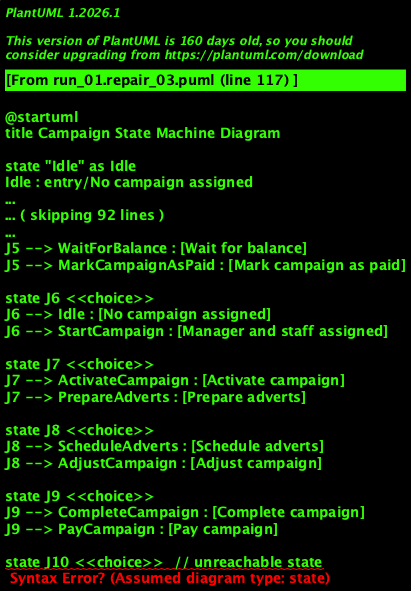

The diagram above was rendered by PlantUML. Its source (embedded in the PNG):
@startuml
title Campaign State Machine Diagram

state "Idle" as Idle
Idle : entry/No campaign assigned
Idle : do/Remain in same state
Idle : exit/Assign manager and staff / Start campaign

state "Start Campaign" as StartCampaign
StartCampaign : entry/Manager and staff assigned
StartCampaign : do/Start campaign
StartCampaign : exit/Activate campaign

state "Activate Campaign" as ActivateCampaign
ActivateCampaign : entry/Campaign activated
ActivateCampaign : do/Prepare adverts
ActivateCampaign : exit/Approve adverts

state "Prepare Adverts" as PrepareAdverts
PrepareAdverts : entry/Adverts prepared
PrepareAdverts : do/Approve adverts
PrepareAdverts : exit/Schedule adverts

state "Schedule Adverts" as ScheduleAdverts
ScheduleAdverts : entry/Adverts scheduled
ScheduleAdverts : do/Run adverts
ScheduleAdverts : exit/Adjust campaign

state "Adjust Campaign" as AdjustCampaign
AdjustCampaign : entry/Campaign adjusted
AdjustCampaign : do/Run adverts
AdjustCampaign : exit/Complete campaign

state "Complete Campaign" as CompleteCampaign
CompleteCampaign : entry/Campaign completed
CompleteCampaign : do/Prepare final statement
CompleteCampaign : exit/Pay campaign

state "Pay Campaign" as PayCampaign
PayCampaign : entry/Pay campaign
PayCampaign : do/Handle payment
PayCampaign : exit/Archive campaign

state "Archive Campaign" as ArchiveCampaign
ArchiveCampaign : entry/Campaign archived
ArchiveCampaign : do/Release staff and managers
ArchiveCampaign : exit/End

state "Refund Campaign" as RefundCampaign
RefundCampaign : entry/Refund campaign
RefundCampaign : do/Generate refund
RefundCampaign : exit/Wait for balance

state "Wait for Balance" as WaitForBalance
WaitForBalance : entry/Wait for balance
WaitForBalance : do/Wait for balance
WaitForBalance : exit/Mark campaign as paid

state "Mark Campaign as Paid" as MarkCampaignAsPaid
MarkCampaignAsPaid : entry/Mark campaign as paid
MarkCampaignAsPaid : do/Mark campaign as paid
MarkCampaignAsPaid : exit/End

[*] --> Idle: START_EVENT

Idle --> StartCampaign: [Manager and staff assigned]
StartCampaign --> ActivateCampaign: ACTIVATE_CAMPAIGN_EVENT
ActivateCampaign --> PrepareAdverts: PREPARE_ADVERTS_EVENT
PrepareAdverts --> ScheduleAdverts: SCHEDULE_ADVERTS_EVENT
ScheduleAdverts --> AdjustCampaign: ADJUST_CAMPAIGN_EVENT
AdjustCampaign --> CompleteCampaign: COMPLETE_CAMPAIGN_EVENT

CompleteCampaign --> PayCampaign: PAY_CAMPAIGN_EVENT
PayCampaign --> ArchiveCampaign: ARCHIVE_CAMPAIGN_EVENT
ArchiveCampaign --> End: END_EVENT

RefundCampaign --> WaitForBalance: REFUND_CAMPAIGN_EVENT
WaitForBalance --> MarkCampaignAsPaid: MARK_CAMPAIGN_AS_PAID_EVENT
MarkCampaignAsPaid --> End: END_EVENT

state J1 <<choice>>
J1 --> StartCampaign : [Manager and staff assigned]
J1 --> RefundCampaign : [Refund campaign]

state J2 <<choice>>
J2 --> PrepareAdverts : [Prepare adverts]
J2 --> ScheduleAdverts : [Schedule adverts]

state J3 <<choice>>
J3 --> AdjustCampaign : [Adjust campaign]
J3 --> CompleteCampaign : [Complete campaign]

state J4 <<choice>>
J4 --> PayCampaign : [Pay campaign]
J4 --> ArchiveCampaign : [Archive campaign]

state J5 <<choice>>
J5 --> WaitForBalance : [Wait for balance]
J5 --> MarkCampaignAsPaid : [Mark campaign as paid]

state J6 <<choice>>
J6 --> Idle : [No campaign assigned]
J6 --> StartCampaign : [Manager and staff assigned]

state J7 <<choice>>
J7 --> ActivateCampaign : [Activate campaign]
J7 --> PrepareAdverts : [Prepare adverts]

state J8 <<choice>>
J8 --> ScheduleAdverts : [Schedule adverts]
J8 --> AdjustCampaign : [Adjust campaign]

state J9 <<choice>>
J9 --> CompleteCampaign : [Complete campaign]
J9 --> PayCampaign : [Pay campaign]

state J10 <<choice>>  // unreachable state
J10 --> RefundCampaign : [Refund campaign]
J10 --> WaitForBalance : [Wait for balance]

state J11 <<choice>>  // unreachable state
J11 --> MarkCampaignAsPaid : [Mark campaign as paid]
J11 --> ArchiveCampaign : [Archive campaign]

state J12 <<choice>>  // unreachable state
J12 --> StartCampaign : [Manager and staff assigned]
J12 --> ActivateCampaign : [Activate campaign]

state J13 <<choice>>  // unreachable state
J13 --> PrepareAdverts : [Prepare adverts]
J13 --> ScheduleAdverts : [Schedule adverts]

state J14 <<choice>>  // unreachable state
J14 --> AdjustCampaign :
@enduml